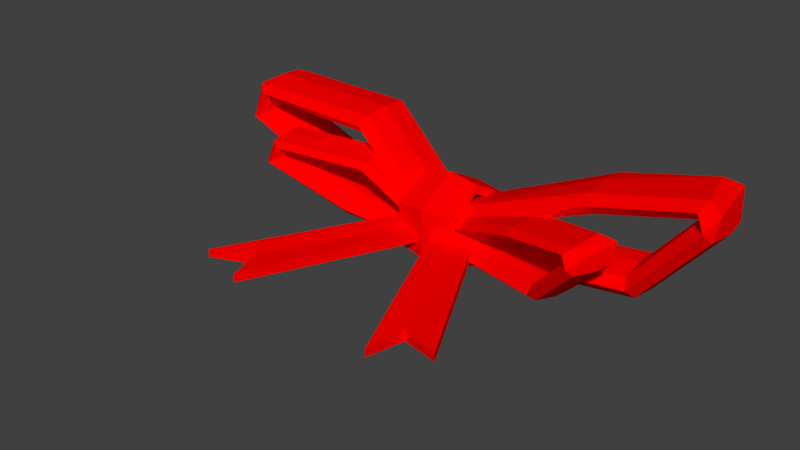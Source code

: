 # Source: Ribbon.blend  (saved by Blender 2.78.0; exported with 4.5.12 LTS)
import bpy
from mathutils import Matrix  # noqa: F401  (used for matrix-valued properties, if any)

bpy.ops.wm.read_factory_settings(use_empty=True)
scene = bpy.context.scene
scene.name = 'Scene'

# ---- collections
col_collection_1 = bpy.data.collections.new('Collection 1'); scene.collection.children.link(col_collection_1)

# ---- materials (node trees are filled in below, after node groups)
mat_ribbon = bpy.data.materials.new('Ribbon')
mat_ribbon.alpha_threshold = 0.0
mat_ribbon.use_transparent_shadow = False
mat_ribbon.diffuse_color = (1.0, 0.0, 0.0, 1.0)
mat_ribbon.roughness = 0.5

# ---- material node trees

# ---- world
world_world = bpy.data.worlds.new('World'); scene.world = world_world
world_world.color = (0.05088, 0.05088, 0.05088)
world_world.use_sun_shadow = False
world_world.sun_shadow_jitter_overblur = 0.0
world_world.cycles.sampling_method = 'MANUAL'

# ---- meshes
me_cube_003 = bpy.data.meshes.new('Cube.003')
me_cube_003.from_pydata([(-0.05409, -0.0797, -0.01272), (-0.05409, -0.0797, -0.0188), (-0.008679, 0.005526, -0.01096), (-0.008734, 0.005359, -0.01703), (0.001255, 0.002244, -0.01096), (0.0012, 0.002077, -0.01703), (-0.04625, -0.1017, -0.01182), (-0.04625, -0.1017, -0.01616), (-0.01861, 0.008808, -0.01096), (-0.01867, 0.008641, -0.01703), (-0.07411, -0.09248, -0.01182), (-0.07411, -0.09248, -0.01616), (0.04252, -0.1095, -0.01616), (0.04252, -0.1095, -0.01182), (-0.002507, -0.003351, -0.01703), (-0.002604, -0.003204, -0.01096), (0.06701, -0.09335, -0.01616), (0.06701, -0.09335, -0.01182), (0.01495, 0.008177, -0.01703), (0.01486, 0.008324, -0.01096), (0.006224, 0.002413, -0.01703), (0.006127, 0.00256, -0.01096), (0.04489, -0.08589, -0.0188), (0.04489, -0.08589, -0.01272), (-0.003767, 0.009431, -0.03675), (0.01219, 0.009431, -0.03417), (0.01219, 0.009431, -0.02902), (-0.003767, 0.009431, -0.02645), (-0.01972, 0.009431, -0.02902), (-0.01972, 0.009431, -0.03417), (-0.003767, 0.03367, -0.02387), (0.01219, 0.03124, -0.02258), (0.01219, 0.0264, -0.02001), (-0.003767, 0.02397, -0.01872), (-0.01972, 0.0264, -0.02001), (-0.01972, 0.03124, -0.02258), (-0.003767, 0.03367, 0.00189), (0.01219, 0.03124, 0.0006021), (0.01219, 0.0264, -0.001974), (-0.003767, 0.02397, -0.003262), (-0.01972, 0.0264, -0.001974), (-0.01972, 0.03124, 0.0006021), (-0.003767, 0.009431, 0.01477), (0.01219, 0.009431, 0.01219), (0.01219, 0.009431, 0.007042), (-0.003767, 0.009431, 0.004466), (-0.01972, 0.009431, 0.007042), (-0.01972, 0.009431, 0.01219), (-0.003767, -0.0148, 0.00189), (0.01219, -0.01238, 0.0006021), (0.01219, -0.007534, -0.001974), (-0.003767, -0.00511, -0.003262), (-0.01972, -0.007534, -0.001974), (-0.01972, -0.01238, 0.0006021), (-0.003767, -0.0148, -0.02387), (0.01219, -0.01238, -0.02258), (0.01219, -0.007534, -0.02001), (-0.003767, -0.00511, -0.01872), (-0.01972, -0.007534, -0.02001), (-0.01972, -0.01238, -0.02258), (-0.01099, 0.004157, -0.02247), (0.004426, 0.007908, -0.008637), (0.008031, 0.00659, -0.0115), (0.003041, -0.004237, -0.00933), (0.09577, -0.01542, 0.02285), (0.09091, -0.03719, 0.0194), (0.05986, -0.01133, 0.006805), (0.06316, 0.002807, 0.01097), (0.05689, -0.0103, 0.0151), (0.0537, -0.02447, 0.01097), (0.09392, -0.02319, 0.015), (0.09841, -0.03333, 0.0179), (0.0935, -0.03823, 0.01345), (0.07253, -0.01573, -0.007476), (0.07974, -0.002985, -0.01136), (0.07742, -0.0175, -0.01527), (0.1017, -0.01059, 0.01179), (0.1014, -0.02558, 0.01001), (0.03463, 0.01271, -0.01644), (0.0299, -0.0009082, -0.02079), (0.02517, -0.01457, -0.01642), (0.07007, -0.03012, -0.01148), (0.02996, -0.0009618, -0.01206), (-0.0465, -0.001497, 0.008647), (-0.0424, -0.01544, 0.0129), (-0.007932, 0.004926, -0.00648), (-0.01258, 0.01877, -0.01044), (-0.01228, 0.004163, -0.01449), (-0.007673, -0.009667, -0.01051), (-0.09842, -0.01031, 0.01783), (-0.1004, 0.004109, 0.01377), (-0.09565, -0.02427, 0.01375), (-0.04313, -0.0009201, 0.01715), (-0.04727, 0.013, 0.0129), (-0.1052, 0.003215, 0.004236), (-0.0976, -0.01005, 0.00641), (-0.1005, -0.02491, 0.004201), (-0.1042, -0.01109, 0.0136), (-0.09553, -0.00969, 0.009728), (-0.05643, -0.003153, -0.01673), (-0.05738, 0.01133, -0.01254), (-0.05357, -0.002671, -0.00836), (-0.05264, -0.01716, -0.01254), (-0.1067, -0.01118, 0.001597), (-0.01446, 0.01647, -0.02051), (-0.01211, 0.009348, -0.0156), (0.09867, -0.01421, 0.01601), (0.09387, -0.03407, 0.02244), (0.07667, -0.005697, -0.00848), (0.08, -0.006795, -0.01448), (0.09213, -0.0332, 0.01603), (0.06958, -0.02617, -0.008469), (-0.01352, 0.01499, -0.01344), (-0.01016, -0.00646, -0.01338), (0.02647, -0.0112, -0.01316), (-0.04431, -0.01212, 0.009716), (-0.006693, -0.005859, -0.007493), (-0.04527, 0.009716, 0.01607), (-0.04784, 0.009263, 0.009718), (-0.1024, 0.0004179, 0.01651), (-0.09785, 0.0009341, 0.01084), (-0.09427, -0.02043, 0.01085), (-0.1076, -0.0003674, 0.002511), (-0.104, -0.02221, 0.002399), (-0.01082, -0.00561, -0.01605), (-0.01049, -0.007947, -0.02061), (0.1036, -0.01497, 0.01012), (0.09643, -0.03554, 0.0102), (0.1031, -0.01152, 0.01979), (0.0111, 0.01852, -0.009278), (0.00931, 0.01667, -0.004835), (0.002992, 0.002183, -0.004577), (0.06314, -0.001004, 0.007876), (0.06082, -0.0001991, 0.01406), (0.05372, -0.02066, 0.01406), (0.05604, -0.02147, 0.007876), (0.07328, -0.02753, -0.01423), (0.03351, 0.009276, -0.01315), (0.03323, 0.00938, -0.01969), (0.02625, -0.01113, -0.01971), (-0.01021, 0.01552, -0.007503), (-0.04183, -0.01173, 0.01608), (-0.09883, -0.02145, 0.01644), (-0.1007, 0.0004854, 0.005663), (-0.09724, -0.02093, 0.005694), (-0.05785, 0.007594, -0.01568), (-0.05572, 0.007948, -0.009404), (-0.05218, -0.01342, -0.009401), (-0.05429, -0.01377, -0.01568), (-0.0107, 0.008732, -0.02735), (0.004577, 0.009061, -0.005439), (0.009692, 0.008976, -0.009975), (0.00814, -0.006833, -0.006537), (0.1298, 0.02833, 0.04446), (0.1331, -0.0012, 0.03898), (0.08277, 0.01779, 0.01903), (0.08075, 0.03703, 0.02563), (0.07857, 0.01779, 0.03217), (0.08075, -0.001453, 0.02563), (0.1308, 0.01774, 0.03201), (0.1409, 0.006936, 0.03662), (0.1369, -0.001377, 0.02956), (0.1006, 0.01779, -0.003599), (0.1041, 0.03698, -0.009751), (0.1076, 0.0177, -0.01595), (0.1351, 0.037, 0.02692), (0.1412, 0.01799, 0.02411), (0.0405, 0.03702, -0.0178), (0.04049, 0.01782, -0.0247), (0.04052, -0.001448, -0.01776), (0.1038, -0.001407, -0.009943), (0.0406, 0.01778, -0.01086), (-0.0586, 0.01779, 0.02195), (-0.05625, -0.001434, 0.02868), (-0.006503, 0.009073, -0.00202), (-0.00958, 0.02828, -0.008294), (-0.01238, 0.00902, -0.01471), (-0.009353, -0.01016, -0.008403), (-0.1288, 0.01755, 0.0365), (-0.1282, 0.03693, 0.03006), (-0.1282, -0.0014, 0.03003), (-0.05405, 0.01781, 0.03542), (-0.05644, 0.037, 0.02869), (-0.1347, 0.03681, 0.01496), (-0.1276, 0.01771, 0.0184), (-0.1347, -0.001185, 0.0149), (-0.1365, 0.01779, 0.02979), (-0.1248, 0.01774, 0.02366), (-0.07202, 0.01778, -0.01826), (-0.0701, 0.03702, -0.01162), (-0.06815, 0.01779, -0.004999), (-0.0701, -0.001452, -0.01163), (-0.1398, 0.01822, 0.01078), (-0.01256, 0.02568, -0.02425), (-0.01103, 0.0158, -0.01648), (0.1329, 0.03111, 0.03361), (0.1355, 0.004015, 0.04379), (0.1015, 0.03222, -0.00519), (0.1061, 0.03229, -0.01469), (0.1329, 0.004354, 0.03365), (0.1015, 0.003349, -0.005173), (-0.01164, 0.02353, -0.01305), (-0.01193, -0.005404, -0.01295), (0.04067, 0.003355, -0.0126), (-0.05805, 0.00335, 0.02364), (-0.007232, -0.005374, -0.003626), (-0.05454, 0.03226, 0.03371), (-0.05801, 0.03222, 0.02364), (-0.1317, 0.03253, 0.0344), (-0.1256, 0.03221, 0.02543), (-0.1255, 0.003348, 0.02544), (-0.1387, 0.03263, 0.01222), (-0.1387, 0.003133, 0.01205), (-0.0126, -0.004144, -0.01718), (-0.01267, -0.007289, -0.02442), (0.1394, 0.0323, 0.02429), (0.1394, 0.003283, 0.02441), (0.1372, 0.03641, 0.0396), (0.008346, 0.02534, -0.006454), (0.006898, 0.02222, 0.0005861), (0.005273, 0.001227, 0.0009948), (0.08238, 0.03222, 0.02073), (0.07911, 0.03222, 0.03053), (0.07911, 0.003354, 0.03053), (0.08238, 0.003355, 0.02073), (0.1067, 0.003251, -0.0143), (0.0406, 0.03222, -0.01259), (0.0402, 0.03223, -0.02295), (0.04036, 0.003353, -0.02299), (-0.007185, 0.0235, -0.003641), (-0.05469, 0.003317, 0.03373), (-0.1317, 0.003, 0.03429), (-0.1295, 0.03225, 0.01722), (-0.1295, 0.003342, 0.01727), (-0.07154, 0.03222, -0.0166), (-0.06866, 0.03222, -0.006653), (-0.06867, 0.003354, -0.006649), (-0.07153, 0.003353, -0.0166)], [], [(7, 6, 0, 1), (11, 10, 8, 9), (1, 0, 10, 11), (9, 3, 1, 11), (3, 5, 7, 1), (4, 2, 0, 6), (3, 2, 4, 5), (9, 8, 2, 3), (5, 4, 6, 7), (2, 8, 10, 0), (12, 13, 15, 14), (20, 21, 19, 18), (18, 19, 17, 16), (22, 23, 13, 12), (20, 18, 16, 22), (21, 15, 13, 23), (19, 21, 23, 17), (14, 20, 22, 12), (16, 17, 23, 22), (14, 15, 21, 20), (24, 30, 31, 25), (25, 31, 32, 26), (26, 32, 33, 27), (27, 33, 34, 28), (28, 34, 35, 29), (24, 29, 35, 30), (30, 36, 37, 31), (31, 37, 38, 32), (32, 38, 39, 33), (33, 39, 40, 34), (34, 40, 41, 35), (35, 41, 36, 30), (36, 42, 43, 37), (37, 43, 44, 38), (38, 44, 45, 39), (39, 45, 46, 40), (40, 46, 47, 41), (41, 47, 42, 36), (42, 48, 49, 43), (43, 49, 50, 44), (44, 50, 51, 45), (45, 51, 52, 46), (46, 52, 53, 47), (47, 53, 48, 42), (48, 54, 55, 49), (49, 55, 56, 50), (50, 56, 57, 51), (51, 57, 58, 52), (52, 58, 59, 53), (53, 59, 54, 48), (54, 24, 25, 55), (55, 25, 26, 56), (56, 26, 27, 57), (57, 27, 28, 58), (58, 28, 29, 59), (59, 29, 24, 54), (60, 124, 125), (61, 130, 129), (61, 129, 62), (62, 132, 66), (62, 135, 63), (130, 67, 129), (68, 130, 131), (63, 135, 69), (69, 131, 63), (128, 132, 67), (67, 64, 128), (68, 107, 64), (65, 134, 69), (69, 110, 65), (66, 132, 70), (128, 126, 76), (76, 106, 128), (71, 128, 107), (77, 128, 71), (71, 65, 72), (72, 127, 71), (74, 126, 109), (136, 72, 81), (72, 111, 81), (106, 73, 70), (73, 110, 70), (126, 74, 76), (74, 106, 76), (127, 75, 77), (72, 136, 127), (108, 82, 73), (82, 114, 73), (78, 137, 108), (81, 114, 80), (80, 139, 81), (109, 78, 74), (78, 108, 74), (75, 139, 79), (81, 139, 136), (85, 116, 82), (82, 140, 85), (86, 140, 78), (78, 112, 86), (87, 139, 113), (139, 87, 79), (114, 88, 80), (88, 139, 80), (93, 117, 86), (86, 118, 93), (83, 113, 115), (85, 140, 117), (117, 92, 85), (92, 116, 85), (86, 112, 118), (113, 83, 87), (83, 118, 87), (113, 88, 84), (89, 141, 92), (92, 119, 89), (90, 117, 93), (93, 120, 90), (121, 84, 91), (91, 141, 142), (118, 83, 98), (83, 115, 98), (123, 97, 103), (97, 122, 103), (95, 143, 98), (96, 142, 123), (97, 142, 89), (120, 94, 90), (98, 143, 120), (91, 142, 96), (96, 121, 91), (147, 101, 95), (101, 146, 95), (103, 145, 99), (99, 123, 103), (143, 100, 94), (94, 145, 122), (96, 148, 102), (102, 144, 96), (60, 148, 99), (60, 145, 104), (104, 145, 100), (104, 146, 105), (105, 146, 101), (101, 124, 105), (124, 102, 125), (60, 104, 105), (60, 105, 124), (61, 63, 131), (61, 131, 130), (61, 62, 63), (62, 129, 132), (62, 66, 135), (130, 133, 67), (129, 67, 132), (131, 134, 68), (68, 133, 130), (69, 134, 131), (64, 107, 128), (110, 135, 70), (70, 132, 106), (128, 106, 132), (67, 133, 64), (64, 133, 68), (68, 134, 107), (65, 107, 134), (69, 135, 110), (66, 70, 135), (71, 127, 77), (77, 126, 128), (71, 107, 65), (72, 65, 110), (73, 106, 108), (108, 106, 74), (75, 109, 126), (73, 111, 110), (127, 136, 75), (77, 75, 126), (72, 110, 111), (108, 137, 82), (109, 138, 78), (79, 138, 109), (73, 114, 111), (75, 136, 139), (75, 79, 109), (81, 111, 114), (78, 138, 112), (112, 138, 87), (113, 139, 88), (137, 140, 82), (82, 116, 114), (78, 140, 137), (79, 87, 138), (114, 116, 88), (84, 115, 113), (92, 141, 116), (86, 117, 140), (118, 112, 87), (84, 88, 116), (116, 141, 84), (89, 142, 141), (92, 117, 119), (90, 119, 117), (93, 118, 120), (98, 120, 118), (98, 115, 121), (121, 115, 84), (91, 84, 141), (123, 142, 97), (97, 119, 122), (94, 122, 119), (95, 98, 144), (97, 89, 119), (120, 143, 94), (90, 94, 119), (98, 121, 144), (96, 144, 121), (103, 122, 145), (99, 148, 123), (143, 146, 100), (94, 100, 145), (95, 144, 147), (95, 146, 143), (96, 123, 148), (102, 147, 144), (60, 125, 148), (60, 99, 145), (104, 100, 146), (101, 147, 124), (124, 147, 102), (125, 102, 148), (149, 213, 214), (150, 219, 218), (150, 218, 151), (151, 221, 155), (151, 224, 152), (219, 156, 218), (157, 219, 220), (152, 224, 158), (158, 220, 152), (217, 221, 156), (156, 153, 217), (157, 196, 153), (154, 223, 158), (158, 199, 154), (155, 221, 159), (217, 215, 165), (165, 195, 217), (160, 217, 196), (166, 217, 160), (160, 154, 161), (161, 216, 160), (163, 215, 198), (225, 161, 170), (161, 200, 170), (195, 162, 159), (162, 199, 159), (215, 163, 165), (163, 195, 165), (216, 164, 166), (161, 225, 216), (197, 171, 162), (171, 203, 162), (167, 226, 197), (170, 203, 169), (169, 228, 170), (198, 167, 163), (167, 197, 163), (164, 228, 168), (170, 228, 225), (174, 205, 171), (171, 229, 174), (175, 229, 167), (167, 201, 175), (176, 228, 202), (228, 176, 168), (203, 177, 169), (177, 228, 169), (182, 206, 175), (175, 207, 182), (172, 202, 204), (174, 229, 206), (206, 181, 174), (181, 205, 174), (175, 201, 207), (202, 172, 176), (172, 207, 176), (202, 177, 173), (178, 230, 181), (181, 208, 178), (179, 206, 182), (182, 209, 179), (210, 173, 180), (180, 230, 231), (207, 172, 187), (172, 204, 187), (212, 186, 192), (186, 211, 192), (184, 232, 187), (185, 231, 212), (186, 231, 178), (209, 183, 179), (187, 232, 209), (180, 231, 185), (185, 210, 180), (236, 190, 184), (190, 235, 184), (192, 234, 188), (188, 212, 192), (232, 189, 183), (183, 234, 211), (185, 237, 191), (191, 233, 185), (149, 237, 188), (149, 234, 193), (193, 234, 189), (193, 235, 194), (194, 235, 190), (190, 213, 194), (213, 191, 214), (149, 193, 194), (149, 194, 213), (150, 152, 220), (150, 220, 219), (150, 151, 152), (151, 218, 221), (151, 155, 224), (219, 222, 156), (218, 156, 221), (220, 223, 157), (157, 222, 219), (158, 223, 220), (153, 196, 217), (199, 224, 159), (159, 221, 195), (217, 195, 221), (156, 222, 153), (153, 222, 157), (157, 223, 196), (154, 196, 223), (158, 224, 199), (155, 159, 224), (160, 216, 166), (166, 215, 217), (160, 196, 154), (161, 154, 199), (162, 195, 197), (197, 195, 163), (164, 198, 215), (162, 200, 199), (216, 225, 164), (166, 164, 215), (161, 199, 200), (197, 226, 171), (198, 227, 167), (168, 227, 198), (162, 203, 200), (164, 225, 228), (164, 168, 198), (170, 200, 203), (167, 227, 201), (201, 227, 176), (202, 228, 177), (226, 229, 171), (171, 205, 203), (167, 229, 226), (168, 176, 227), (203, 205, 177), (173, 204, 202), (181, 230, 205), (175, 206, 229), (207, 201, 176), (173, 177, 205), (205, 230, 173), (178, 231, 230), (181, 206, 208), (179, 208, 206), (182, 207, 209), (187, 209, 207), (187, 204, 210), (210, 204, 173), (180, 173, 230), (212, 231, 186), (186, 208, 211), (183, 211, 208), (184, 187, 233), (186, 178, 208), (209, 232, 183), (179, 183, 208), (187, 210, 233), (185, 233, 210), (192, 211, 234), (188, 237, 212), (232, 235, 189), (183, 189, 234), (184, 233, 236), (184, 235, 232), (185, 212, 237), (191, 236, 233), (149, 214, 237), (149, 188, 234), (193, 189, 235), (190, 236, 213), (213, 236, 191), (214, 191, 237)])
me_cube_003.materials.append(mat_ribbon)
me_cube_003.use_remesh_preserve_volume = False
me_cube_003.use_remesh_preserve_attributes = False
me_cube_003.use_mirror_vertex_groups = False
me_cube_003.update()

# ---- objects
ob_ribbon = bpy.data.objects.new('Ribbon', me_cube_003)

# ---- transforms, parenting, visibility, modifiers, constraints
ob_ribbon.location = (0.0, 1.863e-09, 0.0)
ob_ribbon.lineart.crease_threshold = 0.0

# ---- collection membership
col_collection_1.objects.link(ob_ribbon)

# ---- scene / render settings (as saved in the file)
scene.frame_start = 1; scene.frame_end = 250; scene.frame_set(1)
scene.render.engine = 'BLENDER_EEVEE_NEXT'
scene.render.resolution_percentage = 50
scene.render.dither_intensity = 0.0
scene.cycles.use_denoising = False
scene.cycles.samples = 128
scene.cycles.sampling_pattern = 'TABULATED_SOBOL'
scene.cycles.light_sampling_threshold = 0.0
scene.cycles.use_adaptive_sampling = False
scene.cycles.use_light_tree = False
scene.cycles.blur_glossy = 0.0
scene.cycles.sample_clamp_indirect = 0.0
scene.view_settings.view_transform = 'Standard'
bpy.context.view_layer.update()

# ---- added for rendering (the .blend has no active camera and no usable light): camera, sun
cam_auto = bpy.data.cameras.new('AutoCamera')
cam_auto.lens = 50.0
cam_auto.sensor_width = 36.0
cam_auto.clip_end = 1000.0
ob_auto_camera = bpy.data.objects.new('AutoCamera', cam_auto)
scene.collection.objects.link(ob_auto_camera)
ob_auto_camera.location = (0.30346, -0.399556, 0.246059)
ob_auto_camera.rotation_euler = (1.09748, -7.21219e-08, 0.694738)
scene.camera = ob_auto_camera
light_auto_sun = bpy.data.lights.new('AutoSun', 'SUN')
light_auto_sun.energy = 3.0
light_auto_sun.angle = 0.0523599
ob_auto_sun = bpy.data.objects.new('AutoSun', light_auto_sun)
scene.collection.objects.link(ob_auto_sun)
ob_auto_sun.rotation_euler = (0.872665, 0.174533, 0.523599)
bpy.context.view_layer.update()
